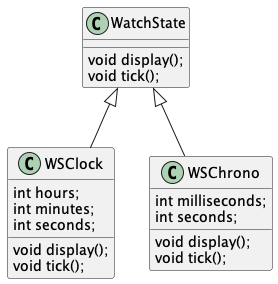

The diagram above was rendered by PlantUML. Its source (embedded in the PNG):
@startuml StatesIerarchy

class WatchState {
    void display();
    void tick();
}

class WSClock {
    int hours;
    int minutes;
    int seconds;

    void display();
    void tick();
}

class WSChrono {
    int milliseconds;
    int seconds;

    void display();
    void tick();
}

WatchState <|-- WSClock
WatchState <|-- WSChrono

@enduml